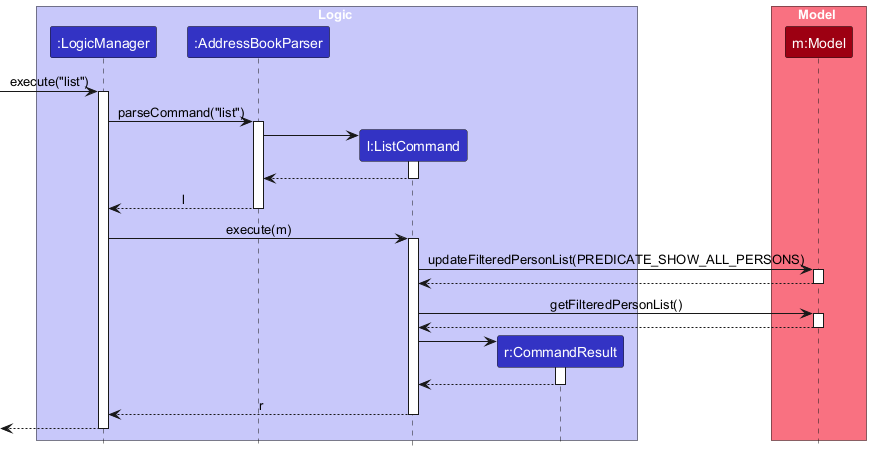

The diagram above was rendered by PlantUML. Its source (embedded in the PNG):
@startuml
!include ../style.puml
skinparam ArrowFontStyle plain

box Logic LOGIC_COLOR_T1
participant ":LogicManager" as LogicManager LOGIC_COLOR
participant ":AddressBookParser" as AddressBookParser LOGIC_COLOR
participant "l:ListCommand" as ListCommand LOGIC_COLOR
participant "r:CommandResult" as CommandResult LOGIC_COLOR
end box

box Model MODEL_COLOR_T1
participant "m:Model" as Model MODEL_COLOR
end box

[-> LogicManager : execute("list")
activate LogicManager

LogicManager -> AddressBookParser : parseCommand("list")
activate AddressBookParser

create ListCommand
AddressBookParser -> ListCommand
activate ListCommand

ListCommand --> AddressBookParser
deactivate ListCommand

AddressBookParser --> LogicManager : l
deactivate AddressBookParser

LogicManager -> ListCommand : execute(m)
activate ListCommand

ListCommand -> Model : updateFilteredPersonList(PREDICATE_SHOW_ALL_PERSONS)
activate Model

Model --> ListCommand
deactivate Model

ListCommand -> Model : getFilteredPersonList()
activate Model

Model --> ListCommand
deactivate Model

create CommandResult
ListCommand -> CommandResult
activate CommandResult

CommandResult --> ListCommand
deactivate CommandResult

ListCommand --> LogicManager : r
deactivate ListCommand

[<-- LogicManager
deactivate LogicManager
@enduml